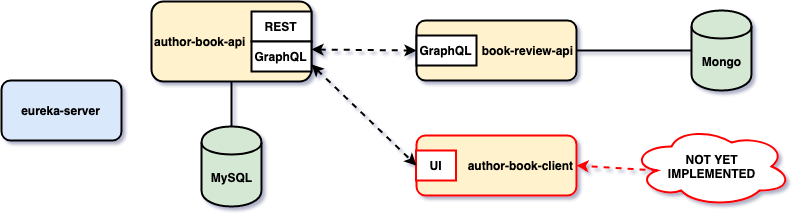

The diagram above was exported from draw.io. Its source (the exported page's mxGraphModel, read from the mxfile embedded in the PNG):
<mxGraphModel dx="758" dy="476" grid="1" gridSize="10" guides="1" tooltips="1" connect="1" arrows="1" fold="1" page="1" pageScale="1" pageWidth="850" pageHeight="1100" math="0" shadow="1">
  <root>
    <mxCell id="0" />
    <mxCell id="1" parent="0" />
    <mxCell id="OtPW7kQBvPUhbJPBAiWn-1" value="&lt;b&gt;author-book-api&lt;/b&gt;" style="rounded=1;whiteSpace=wrap;html=1;strokeWidth=2;align=left;fillColor=#fff2cc;strokeColor=#000000;" parent="1" vertex="1">
      <mxGeometry x="170" y="20" width="160" height="80" as="geometry" />
    </mxCell>
    <mxCell id="OtPW7kQBvPUhbJPBAiWn-2" value="&lt;b&gt;book-review-api&lt;/b&gt;" style="rounded=1;whiteSpace=wrap;html=1;strokeWidth=2;align=right;fillColor=#fff2cc;strokeColor=#000000;" parent="1" vertex="1">
      <mxGeometry x="435" y="39" width="160" height="60" as="geometry" />
    </mxCell>
    <mxCell id="OtPW7kQBvPUhbJPBAiWn-3" value="&lt;b&gt;REST&lt;/b&gt;" style="rounded=0;whiteSpace=wrap;html=1;strokeWidth=2;align=center;" parent="1" vertex="1">
      <mxGeometry x="270" y="30" width="60" height="30" as="geometry" />
    </mxCell>
    <mxCell id="OtPW7kQBvPUhbJPBAiWn-4" value="&lt;b&gt;GraphQL&lt;/b&gt;" style="rounded=0;whiteSpace=wrap;html=1;strokeWidth=2;align=center;" parent="1" vertex="1">
      <mxGeometry x="270" y="60" width="60" height="30" as="geometry" />
    </mxCell>
    <mxCell id="OtPW7kQBvPUhbJPBAiWn-5" value="&lt;b&gt;GraphQL&lt;/b&gt;" style="rounded=0;whiteSpace=wrap;html=1;strokeWidth=2;align=center;" parent="1" vertex="1">
      <mxGeometry x="435" y="54" width="60" height="30" as="geometry" />
    </mxCell>
    <mxCell id="OtPW7kQBvPUhbJPBAiWn-6" value="" style="endArrow=classic;html=1;exitX=1;exitY=0.25;exitDx=0;exitDy=0;entryX=0;entryY=0.5;entryDx=0;entryDy=0;startArrow=classic;startFill=1;dashed=1;strokeWidth=2;" parent="1" source="OtPW7kQBvPUhbJPBAiWn-4" target="OtPW7kQBvPUhbJPBAiWn-5" edge="1">
      <mxGeometry width="50" height="50" relative="1" as="geometry">
        <mxPoint x="130" y="235" as="sourcePoint" />
        <mxPoint x="180" y="185" as="targetPoint" />
      </mxGeometry>
    </mxCell>
    <mxCell id="OtPW7kQBvPUhbJPBAiWn-8" value="author-book-client&lt;div style=&quot;text-align: left&quot;&gt;&lt;/div&gt;&lt;div style=&quot;text-align: center&quot;&gt;&lt;/div&gt;" style="rounded=1;whiteSpace=wrap;html=1;strokeWidth=2;align=right;fontStyle=1;fillColor=#fff2cc;strokeColor=#FF0000;" parent="1" vertex="1">
      <mxGeometry x="435" y="154" width="160" height="60" as="geometry" />
    </mxCell>
    <mxCell id="OtPW7kQBvPUhbJPBAiWn-9" value="&lt;b&gt;UI&lt;/b&gt;" style="rounded=0;whiteSpace=wrap;html=1;strokeWidth=2;align=center;strokeColor=#FF0000;" parent="1" vertex="1">
      <mxGeometry x="434.5" y="169" width="40" height="30" as="geometry" />
    </mxCell>
    <mxCell id="OtPW7kQBvPUhbJPBAiWn-10" value="" style="endArrow=classic;html=1;exitX=1;exitY=0.75;exitDx=0;exitDy=0;entryX=0;entryY=0.5;entryDx=0;entryDy=0;startArrow=classic;startFill=1;dashed=1;strokeWidth=2;" parent="1" source="OtPW7kQBvPUhbJPBAiWn-4" target="OtPW7kQBvPUhbJPBAiWn-9" edge="1">
      <mxGeometry width="50" height="50" relative="1" as="geometry">
        <mxPoint x="210" y="135" as="sourcePoint" />
        <mxPoint x="330" y="75" as="targetPoint" />
      </mxGeometry>
    </mxCell>
    <mxCell id="OtPW7kQBvPUhbJPBAiWn-11" value="eureka-server" style="rounded=1;whiteSpace=wrap;html=1;strokeWidth=2;align=center;fontStyle=1;fillColor=#dae8fc;strokeColor=#000000;" parent="1" vertex="1">
      <mxGeometry x="20" y="99" width="120" height="60" as="geometry" />
    </mxCell>
    <mxCell id="OtPW7kQBvPUhbJPBAiWn-12" value="NOT YET&lt;br&gt;IMPLEMENTED&lt;br&gt;" style="ellipse;shape=cloud;whiteSpace=wrap;html=1;strokeColor=#FF0000;strokeWidth=2;align=center;fontStyle=1" parent="1" vertex="1">
      <mxGeometry x="650" y="145" width="160" height="80" as="geometry" />
    </mxCell>
    <mxCell id="OtPW7kQBvPUhbJPBAiWn-13" value="" style="endArrow=classic;startArrow=none;html=1;dashed=1;entryX=1;entryY=0.5;entryDx=0;entryDy=0;exitX=0.16;exitY=0.55;exitDx=0;exitDy=0;exitPerimeter=0;startFill=0;strokeWidth=2;strokeColor=#FF0000;" parent="1" source="OtPW7kQBvPUhbJPBAiWn-12" target="OtPW7kQBvPUhbJPBAiWn-8" edge="1">
      <mxGeometry width="50" height="50" relative="1" as="geometry">
        <mxPoint x="605.5" y="246" as="sourcePoint" />
        <mxPoint x="364.5" y="249" as="targetPoint" />
      </mxGeometry>
    </mxCell>
    <mxCell id="JtHRbdxtI-BK7Ni7E1Ke-1" value="Mongo" style="shape=cylinder;whiteSpace=wrap;html=1;boundedLbl=1;backgroundOutline=1;fillColor=#d5e8d4;strokeColor=#000000;strokeWidth=2;fontStyle=1" vertex="1" parent="1">
      <mxGeometry x="710" y="29" width="60" height="80" as="geometry" />
    </mxCell>
    <mxCell id="JtHRbdxtI-BK7Ni7E1Ke-2" value="" style="endArrow=none;html=1;exitX=1;exitY=0.5;exitDx=0;exitDy=0;entryX=0;entryY=0.5;entryDx=0;entryDy=0;strokeWidth=2;" edge="1" parent="1" source="OtPW7kQBvPUhbJPBAiWn-2" target="JtHRbdxtI-BK7Ni7E1Ke-1">
      <mxGeometry width="50" height="50" relative="1" as="geometry">
        <mxPoint x="620" y="110" as="sourcePoint" />
        <mxPoint x="670" y="60" as="targetPoint" />
      </mxGeometry>
    </mxCell>
    <mxCell id="JtHRbdxtI-BK7Ni7E1Ke-3" value="MySQL" style="shape=cylinder;whiteSpace=wrap;html=1;boundedLbl=1;backgroundOutline=1;fillColor=#d5e8d4;strokeColor=#000000;strokeWidth=2;fontStyle=1" vertex="1" parent="1">
      <mxGeometry x="220" y="145" width="60" height="80" as="geometry" />
    </mxCell>
    <mxCell id="JtHRbdxtI-BK7Ni7E1Ke-4" value="" style="endArrow=none;html=1;strokeWidth=2;entryX=0.5;entryY=1;entryDx=0;entryDy=0;exitX=0.5;exitY=0;exitDx=0;exitDy=0;" edge="1" parent="1" source="JtHRbdxtI-BK7Ni7E1Ke-3" target="OtPW7kQBvPUhbJPBAiWn-1">
      <mxGeometry width="50" height="50" relative="1" as="geometry">
        <mxPoint x="120" y="220" as="sourcePoint" />
        <mxPoint x="170" y="170" as="targetPoint" />
      </mxGeometry>
    </mxCell>
  </root>
</mxGraphModel>